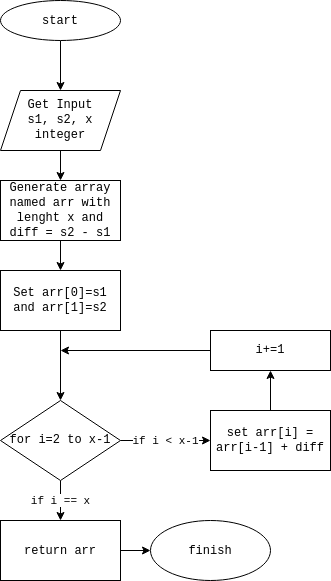

The diagram above was exported from draw.io. Its source (the exported page's mxGraphModel, read from the mxfile embedded in the PNG):
<mxGraphModel dx="868" dy="455" grid="1" gridSize="10" guides="1" tooltips="1" connect="1" arrows="1" fold="1" page="1" pageScale="1" pageWidth="827" pageHeight="1169" math="0" shadow="0">
  <root>
    <mxCell id="WIyWlLk6GJQsqaUBKTNV-0" />
    <mxCell id="WIyWlLk6GJQsqaUBKTNV-1" parent="WIyWlLk6GJQsqaUBKTNV-0" />
    <mxCell id="a7lE8RxrcW0uhs6UFVio-2" value="" style="edgeStyle=orthogonalEdgeStyle;rounded=0;orthogonalLoop=1;jettySize=auto;html=1;" edge="1" parent="WIyWlLk6GJQsqaUBKTNV-1" source="a7lE8RxrcW0uhs6UFVio-0" target="a7lE8RxrcW0uhs6UFVio-1">
      <mxGeometry relative="1" as="geometry" />
    </mxCell>
    <mxCell id="a7lE8RxrcW0uhs6UFVio-0" value="&lt;div&gt;&lt;font face=&quot;Courier New&quot;&gt;Get Input&lt;/font&gt;&lt;/div&gt;&lt;div&gt;&lt;font face=&quot;Courier New&quot;&gt;s1, s2, x integer&lt;br&gt;&lt;/font&gt;&lt;/div&gt;" style="shape=parallelogram;perimeter=parallelogramPerimeter;whiteSpace=wrap;html=1;fixedSize=1;" vertex="1" parent="WIyWlLk6GJQsqaUBKTNV-1">
      <mxGeometry x="160" y="170" width="120" height="60" as="geometry" />
    </mxCell>
    <mxCell id="a7lE8RxrcW0uhs6UFVio-4" value="" style="edgeStyle=orthogonalEdgeStyle;rounded=0;orthogonalLoop=1;jettySize=auto;html=1;" edge="1" parent="WIyWlLk6GJQsqaUBKTNV-1" source="a7lE8RxrcW0uhs6UFVio-1" target="a7lE8RxrcW0uhs6UFVio-3">
      <mxGeometry relative="1" as="geometry" />
    </mxCell>
    <mxCell id="a7lE8RxrcW0uhs6UFVio-1" value="&lt;font face=&quot;Courier New&quot;&gt;Generate array named arr with lenght x and diff = s2 - s1&lt;/font&gt;" style="rounded=0;whiteSpace=wrap;html=1;" vertex="1" parent="WIyWlLk6GJQsqaUBKTNV-1">
      <mxGeometry x="160" y="260" width="120" height="60" as="geometry" />
    </mxCell>
    <mxCell id="a7lE8RxrcW0uhs6UFVio-6" value="" style="edgeStyle=orthogonalEdgeStyle;rounded=0;orthogonalLoop=1;jettySize=auto;html=1;" edge="1" parent="WIyWlLk6GJQsqaUBKTNV-1" source="a7lE8RxrcW0uhs6UFVio-3" target="a7lE8RxrcW0uhs6UFVio-5">
      <mxGeometry relative="1" as="geometry" />
    </mxCell>
    <mxCell id="a7lE8RxrcW0uhs6UFVio-3" value="&lt;font face=&quot;Courier New&quot;&gt;Set arr[0]=s1 and arr[1]=s2&lt;/font&gt;" style="whiteSpace=wrap;html=1;rounded=0;" vertex="1" parent="WIyWlLk6GJQsqaUBKTNV-1">
      <mxGeometry x="160" y="350" width="120" height="60" as="geometry" />
    </mxCell>
    <mxCell id="a7lE8RxrcW0uhs6UFVio-9" value="if i &amp;lt; x-1" style="edgeStyle=orthogonalEdgeStyle;rounded=0;orthogonalLoop=1;jettySize=auto;html=1;fontFamily=Courier New;" edge="1" parent="WIyWlLk6GJQsqaUBKTNV-1" source="a7lE8RxrcW0uhs6UFVio-5" target="a7lE8RxrcW0uhs6UFVio-7">
      <mxGeometry relative="1" as="geometry" />
    </mxCell>
    <mxCell id="a7lE8RxrcW0uhs6UFVio-17" value="if i == x" style="edgeStyle=orthogonalEdgeStyle;rounded=0;orthogonalLoop=1;jettySize=auto;html=1;fontFamily=Courier New;" edge="1" parent="WIyWlLk6GJQsqaUBKTNV-1" source="a7lE8RxrcW0uhs6UFVio-5" target="a7lE8RxrcW0uhs6UFVio-15">
      <mxGeometry relative="1" as="geometry" />
    </mxCell>
    <mxCell id="a7lE8RxrcW0uhs6UFVio-5" value="&lt;font face=&quot;Courier New&quot;&gt;for i=2 to x-1&lt;/font&gt;" style="rhombus;whiteSpace=wrap;html=1;" vertex="1" parent="WIyWlLk6GJQsqaUBKTNV-1">
      <mxGeometry x="160" y="480" width="120" height="80" as="geometry" />
    </mxCell>
    <mxCell id="a7lE8RxrcW0uhs6UFVio-11" value="" style="edgeStyle=orthogonalEdgeStyle;rounded=0;orthogonalLoop=1;jettySize=auto;html=1;fontFamily=Courier New;" edge="1" parent="WIyWlLk6GJQsqaUBKTNV-1" source="a7lE8RxrcW0uhs6UFVio-7" target="a7lE8RxrcW0uhs6UFVio-10">
      <mxGeometry relative="1" as="geometry" />
    </mxCell>
    <mxCell id="a7lE8RxrcW0uhs6UFVio-7" value="&lt;font face=&quot;Courier New&quot;&gt;set arr[i] = arr[i-1] + diff &lt;br&gt;&lt;/font&gt;" style="rounded=0;whiteSpace=wrap;html=1;" vertex="1" parent="WIyWlLk6GJQsqaUBKTNV-1">
      <mxGeometry x="370" y="490" width="120" height="60" as="geometry" />
    </mxCell>
    <mxCell id="a7lE8RxrcW0uhs6UFVio-13" style="edgeStyle=orthogonalEdgeStyle;rounded=0;orthogonalLoop=1;jettySize=auto;html=1;fontFamily=Courier New;" edge="1" parent="WIyWlLk6GJQsqaUBKTNV-1" source="a7lE8RxrcW0uhs6UFVio-10">
      <mxGeometry relative="1" as="geometry">
        <mxPoint x="220" y="430" as="targetPoint" />
      </mxGeometry>
    </mxCell>
    <mxCell id="a7lE8RxrcW0uhs6UFVio-10" value="&lt;font face=&quot;Courier New&quot;&gt;i+=1&lt;/font&gt;" style="whiteSpace=wrap;html=1;rounded=0;" vertex="1" parent="WIyWlLk6GJQsqaUBKTNV-1">
      <mxGeometry x="370" y="410" width="120" height="40" as="geometry" />
    </mxCell>
    <mxCell id="a7lE8RxrcW0uhs6UFVio-19" value="" style="edgeStyle=orthogonalEdgeStyle;rounded=0;orthogonalLoop=1;jettySize=auto;html=1;fontFamily=Courier New;" edge="1" parent="WIyWlLk6GJQsqaUBKTNV-1" source="a7lE8RxrcW0uhs6UFVio-14" target="a7lE8RxrcW0uhs6UFVio-0">
      <mxGeometry relative="1" as="geometry" />
    </mxCell>
    <mxCell id="a7lE8RxrcW0uhs6UFVio-14" value="start" style="ellipse;whiteSpace=wrap;html=1;fontFamily=Courier New;" vertex="1" parent="WIyWlLk6GJQsqaUBKTNV-1">
      <mxGeometry x="160" y="80" width="120" height="40" as="geometry" />
    </mxCell>
    <mxCell id="a7lE8RxrcW0uhs6UFVio-21" value="" style="edgeStyle=orthogonalEdgeStyle;rounded=0;orthogonalLoop=1;jettySize=auto;html=1;fontFamily=Courier New;" edge="1" parent="WIyWlLk6GJQsqaUBKTNV-1" source="a7lE8RxrcW0uhs6UFVio-15" target="a7lE8RxrcW0uhs6UFVio-20">
      <mxGeometry relative="1" as="geometry" />
    </mxCell>
    <mxCell id="a7lE8RxrcW0uhs6UFVio-15" value="return arr" style="rounded=0;whiteSpace=wrap;html=1;fontFamily=Courier New;" vertex="1" parent="WIyWlLk6GJQsqaUBKTNV-1">
      <mxGeometry x="160" y="600" width="120" height="60" as="geometry" />
    </mxCell>
    <mxCell id="a7lE8RxrcW0uhs6UFVio-20" value="finish" style="ellipse;whiteSpace=wrap;html=1;fontFamily=Courier New;rounded=0;" vertex="1" parent="WIyWlLk6GJQsqaUBKTNV-1">
      <mxGeometry x="310" y="600" width="120" height="60" as="geometry" />
    </mxCell>
  </root>
</mxGraphModel>